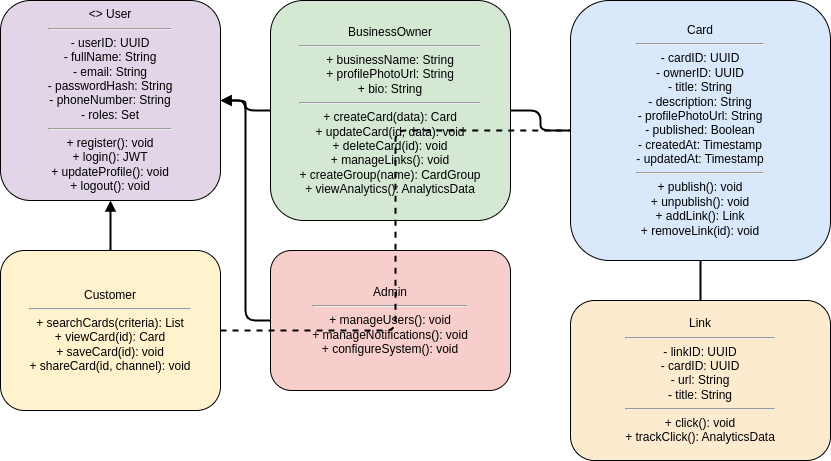

The diagram above was exported from draw.io. Its source (the exported page's mxGraphModel, read from the mxfile embedded in the PNG):
<mxGraphModel dx="1092" dy="852" grid="1" gridSize="10" guides="1" tooltips="1" connect="1" arrows="1" fold="1" page="1" pageScale="1" pageWidth="850" pageHeight="1100" math="0" shadow="0">
  <root>
    <mxCell id="0" />
    <mxCell id="1" parent="0" />
    <mxCell id="class_user" value="&lt;&lt;abstract&gt;&gt; User&lt;hr&gt;- userID: UUID&lt;br&gt;- fullName: String&lt;br&gt;- email: String&lt;br&gt;- passwordHash: String&lt;br&gt;- phoneNumber: String&lt;br&gt;- roles: Set&lt;Role&gt;&lt;hr&gt;+ register(): void&lt;br&gt;+ login(): JWT&lt;br&gt;+ updateProfile(): void&lt;br&gt;+ logout(): void" style="rounded=1;whiteSpace=wrap;html=1;fillColor=#e1d5e7;strokeColor=#000000;strokeWidth=1;" parent="1" vertex="1">
      <mxGeometry x="80" y="50" width="220" height="200" as="geometry" />
    </mxCell>
    <mxCell id="class_owner" value="BusinessOwner&lt;hr&gt;+ businessName: String&lt;br&gt;+ profilePhotoUrl: String&lt;br&gt;+ bio: String&lt;hr&gt;+ createCard(data): Card&lt;br&gt;+ updateCard(id, data): void&lt;br&gt;+ deleteCard(id): void&lt;br&gt;+ manageLinks(): void&lt;br&gt;+ createGroup(name): CardGroup&lt;br&gt;+ viewAnalytics(): AnalyticsData" style="rounded=1;whiteSpace=wrap;html=1;fillColor=#d5e8d4;strokeColor=#000000;strokeWidth=1;" parent="1" vertex="1">
      <mxGeometry x="350" y="50" width="240" height="220" as="geometry" />
    </mxCell>
    <mxCell id="class_customer" value="Customer&lt;hr&gt;+ searchCards(criteria): List&lt;Card&gt;&lt;br&gt;+ viewCard(id): Card&lt;br&gt;+ saveCard(id): void&lt;br&gt;+ shareCard(id, channel): void" style="rounded=1;whiteSpace=wrap;html=1;fillColor=#fff2cc;strokeColor=#000000;strokeWidth=1;" parent="1" vertex="1">
      <mxGeometry x="80" y="300" width="220" height="160" as="geometry" />
    </mxCell>
    <mxCell id="class_admin" value="Admin&lt;hr&gt;+ manageUsers(): void&lt;br&gt;+ manageNotifications(): void&lt;br&gt;+ configureSystem(): void" style="rounded=1;whiteSpace=wrap;html=1;fillColor=#f8cecc;strokeColor=#000000;strokeWidth=1;" parent="1" vertex="1">
      <mxGeometry x="350" y="300" width="240" height="140" as="geometry" />
    </mxCell>
    <mxCell id="class_card" value="Card&lt;hr&gt;- cardID: UUID&lt;br&gt;- ownerID: UUID&lt;br&gt;- title: String&lt;br&gt;- description: String&lt;br&gt;- profilePhotoUrl: String&lt;br&gt;- published: Boolean&lt;br&gt;- createdAt: Timestamp&lt;br&gt;- updatedAt: Timestamp&lt;hr&gt;+ publish(): void&lt;br&gt;+ unpublish(): void&lt;br&gt;+ addLink(): Link&lt;br&gt;+ removeLink(id): void" style="rounded=1;whiteSpace=wrap;html=1;fillColor=#dae8fc;strokeColor=#000000;strokeWidth=1;" parent="1" vertex="1">
      <mxGeometry x="650" y="50" width="260" height="260" as="geometry" />
    </mxCell>
    <mxCell id="class_link" value="Link&lt;hr&gt;- linkID: UUID&lt;br&gt;- cardID: UUID&lt;br&gt;- url: String&lt;br&gt;- title: String&lt;hr&gt;+ click(): void&lt;br&gt;+ trackClick(): AnalyticsData" style="rounded=1;whiteSpace=wrap;html=1;fillColor=#fdebd0;strokeColor=#000000;strokeWidth=1;" parent="1" vertex="1">
      <mxGeometry x="650" y="350" width="260" height="160" as="geometry" />
    </mxCell>
    <mxCell id="inh1" style="edgeStyle=elbowEdgeStyle;html=1;endArrow=block;strokeWidth=2;" parent="1" source="class_owner" target="class_user" edge="1">
      <mxGeometry relative="1" as="geometry" />
    </mxCell>
    <mxCell id="inh2" style="edgeStyle=elbowEdgeStyle;html=1;endArrow=block;strokeWidth=2;" parent="1" source="class_customer" target="class_user" edge="1">
      <mxGeometry relative="1" as="geometry" />
    </mxCell>
    <mxCell id="inh3" style="edgeStyle=elbowEdgeStyle;html=1;endArrow=block;strokeWidth=2;" parent="1" source="class_admin" target="class_user" edge="1">
      <mxGeometry relative="1" as="geometry" />
    </mxCell>
    <mxCell id="assoc1" style="edgeStyle=orthogonalEdgeStyle;html=1;endArrow=none;strokeWidth=2;" parent="1" source="class_owner" target="class_card" edge="1">
      <mxGeometry relative="1" as="geometry" />
    </mxCell>
    <mxCell id="assoc2" style="edgeStyle=orthogonalEdgeStyle;html=1;endArrow=none;strokeWidth=2;" parent="1" source="class_card" target="class_link" edge="1">
      <mxGeometry relative="1" as="geometry" />
    </mxCell>
    <mxCell id="assoc3" style="edgeStyle=orthogonalEdgeStyle;html=1;dashed=1;endArrow=none;strokeWidth=2;" parent="1" source="class_customer" target="class_card" edge="1">
      <mxGeometry relative="1" as="geometry" />
    </mxCell>
  </root>
</mxGraphModel>